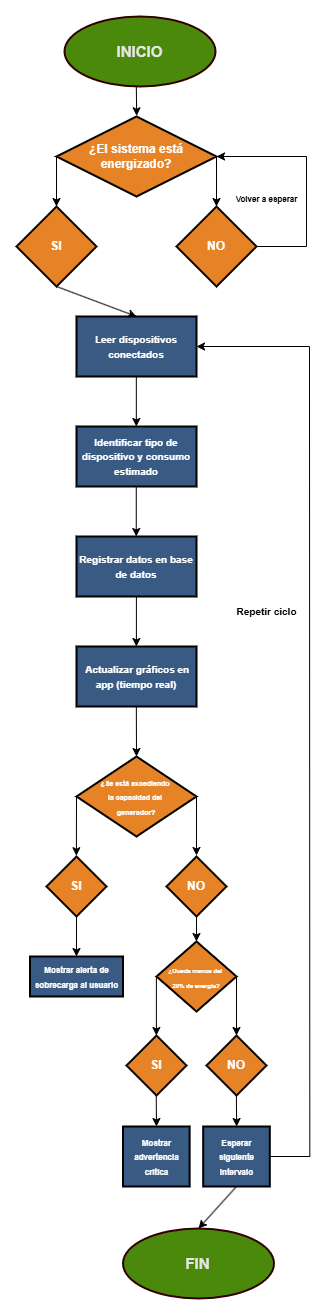

The diagram above was exported from draw.io. Its source (the exported page's mxGraphModel, read from the mxfile embedded in the PNG):
<mxGraphModel dx="475" dy="262" grid="0" gridSize="10" guides="1" tooltips="1" connect="1" arrows="1" fold="1" page="1" pageScale="1" pageWidth="827" pageHeight="1169" background="light-dark(#FFFFFF,#FFFFFF)" math="0" shadow="0">
  <root>
    <mxCell id="0" />
    <mxCell id="1" parent="0" />
    <mxCell id="IOqQ3y42_cRuybSjIXWl-1" value="&lt;font style=&quot;font-size: 15px; color: light-dark(rgb(0, 0, 0), rgb(230, 230, 230));&quot;&gt;&lt;b style=&quot;&quot;&gt;INICIO&lt;/b&gt;&lt;/font&gt;" style="ellipse;whiteSpace=wrap;html=1;fillColor=#60a917;fontColor=#ffffff;strokeColor=light-dark(#2D7600,#330000);gradientColor=none;strokeWidth=2;" vertex="1" parent="1">
      <mxGeometry x="338" y="90" width="151" height="70" as="geometry" />
    </mxCell>
    <mxCell id="IOqQ3y42_cRuybSjIXWl-4" value="&lt;b&gt;¿El sistema está energizado?&lt;/b&gt;" style="rhombus;whiteSpace=wrap;html=1;fillColor=light-dark(#FFFFFF,#E68326);strokeColor=light-dark(#000000,#000000);strokeWidth=2;" vertex="1" parent="1">
      <mxGeometry x="330" y="190" width="160" height="80" as="geometry" />
    </mxCell>
    <mxCell id="IOqQ3y42_cRuybSjIXWl-5" value="&lt;b&gt;SI&lt;/b&gt;" style="rhombus;whiteSpace=wrap;html=1;fillColor=light-dark(#FFFFFF,#E68326);strokeWidth=2;strokeColor=light-dark(#000000,#000000);" vertex="1" parent="1">
      <mxGeometry x="290" y="280" width="80" height="80" as="geometry" />
    </mxCell>
    <mxCell id="IOqQ3y42_cRuybSjIXWl-6" value="&lt;b&gt;NO&lt;/b&gt;" style="rhombus;whiteSpace=wrap;html=1;strokeColor=light-dark(#000000,#000000);fillColor=light-dark(#FFFFFF,#E68326);strokeWidth=2;" vertex="1" parent="1">
      <mxGeometry x="450" y="280" width="80" height="80" as="geometry" />
    </mxCell>
    <mxCell id="IOqQ3y42_cRuybSjIXWl-7" value="" style="endArrow=classic;html=1;rounded=0;strokeColor=light-dark(#000000,#000000);exitX=0;exitY=0.5;exitDx=0;exitDy=0;entryX=0.5;entryY=0;entryDx=0;entryDy=0;" edge="1" parent="1" source="IOqQ3y42_cRuybSjIXWl-4" target="IOqQ3y42_cRuybSjIXWl-5">
      <mxGeometry width="50" height="50" relative="1" as="geometry">
        <mxPoint x="280" y="230" as="sourcePoint" />
        <mxPoint x="300" y="260" as="targetPoint" />
      </mxGeometry>
    </mxCell>
    <mxCell id="IOqQ3y42_cRuybSjIXWl-8" value="" style="endArrow=classic;html=1;rounded=0;strokeColor=light-dark(#000000,#000000);exitX=0;exitY=0.5;exitDx=0;exitDy=0;entryX=0.5;entryY=0;entryDx=0;entryDy=0;" edge="1" parent="1">
      <mxGeometry width="50" height="50" relative="1" as="geometry">
        <mxPoint x="490" y="230" as="sourcePoint" />
        <mxPoint x="490" y="280" as="targetPoint" />
      </mxGeometry>
    </mxCell>
    <mxCell id="IOqQ3y42_cRuybSjIXWl-9" value="" style="endArrow=classic;html=1;rounded=0;strokeColor=light-dark(#000000,#000000);exitX=0;exitY=0.5;exitDx=0;exitDy=0;entryX=0.501;entryY=-0.009;entryDx=0;entryDy=0;entryPerimeter=0;" edge="1" parent="1" target="IOqQ3y42_cRuybSjIXWl-4">
      <mxGeometry width="50" height="50" relative="1" as="geometry">
        <mxPoint x="409.83" y="160" as="sourcePoint" />
        <mxPoint x="410" y="180" as="targetPoint" />
      </mxGeometry>
    </mxCell>
    <mxCell id="IOqQ3y42_cRuybSjIXWl-10" value="" style="endArrow=classic;html=1;rounded=0;strokeColor=light-dark(#000000,#000000);exitX=1;exitY=0.5;exitDx=0;exitDy=0;" edge="1" parent="1" source="IOqQ3y42_cRuybSjIXWl-6">
      <mxGeometry width="50" height="50" relative="1" as="geometry">
        <mxPoint x="540" y="320" as="sourcePoint" />
        <mxPoint x="490" y="230" as="targetPoint" />
        <Array as="points">
          <mxPoint x="580" y="320" />
          <mxPoint x="580" y="230" />
        </Array>
      </mxGeometry>
    </mxCell>
    <mxCell id="IOqQ3y42_cRuybSjIXWl-11" value="&lt;font style=&quot;color: light-dark(rgb(0, 0, 0), rgb(0, 0, 0)); font-size: 8px;&quot;&gt;&lt;b style=&quot;&quot;&gt;Volver a esperar&lt;/b&gt;&lt;/font&gt;" style="text;html=1;align=center;verticalAlign=middle;resizable=0;points=[];autosize=1;strokeColor=none;fillColor=none;" vertex="1" parent="1">
      <mxGeometry x="500" y="259" width="80" height="26" as="geometry" />
    </mxCell>
    <mxCell id="IOqQ3y42_cRuybSjIXWl-13" value="&lt;font style=&quot;color: light-dark(rgb(0, 0, 0), rgb(255, 255, 255)); font-size: 10px;&quot;&gt;&lt;b&gt;Leer dispositivos conectados&lt;/b&gt;&lt;/font&gt;" style="rounded=0;whiteSpace=wrap;html=1;fillColor=light-dark(#0050EF,#395A82);fontColor=#ffffff;strokeColor=light-dark(#001DBC,#000000);strokeWidth=2;" vertex="1" parent="1">
      <mxGeometry x="350" y="390" width="120" height="60" as="geometry" />
    </mxCell>
    <mxCell id="IOqQ3y42_cRuybSjIXWl-14" value="&lt;font style=&quot;color: light-dark(rgb(0, 0, 0), rgb(255, 255, 255)); font-size: 10px;&quot;&gt;&lt;b&gt;Identificar tipo de dispositivo y consumo estimado&lt;/b&gt;&lt;/font&gt;" style="rounded=0;whiteSpace=wrap;html=1;fillColor=light-dark(#0050EF,#395A82);fontColor=#ffffff;strokeColor=light-dark(#001DBC,#000000);strokeWidth=2;" vertex="1" parent="1">
      <mxGeometry x="350" y="500" width="120" height="60" as="geometry" />
    </mxCell>
    <mxCell id="IOqQ3y42_cRuybSjIXWl-15" value="" style="endArrow=classic;html=1;rounded=0;strokeColor=light-dark(#000000,#000000);exitX=0;exitY=0.5;exitDx=0;exitDy=0;entryX=0.5;entryY=0;entryDx=0;entryDy=0;" edge="1" parent="1">
      <mxGeometry width="50" height="50" relative="1" as="geometry">
        <mxPoint x="409.83" y="450" as="sourcePoint" />
        <mxPoint x="409.83" y="500" as="targetPoint" />
      </mxGeometry>
    </mxCell>
    <mxCell id="IOqQ3y42_cRuybSjIXWl-18" value="" style="endArrow=classic;html=1;rounded=0;strokeColor=light-dark(#000000,#000000);exitX=0.5;exitY=1;exitDx=0;exitDy=0;" edge="1" parent="1" source="IOqQ3y42_cRuybSjIXWl-5">
      <mxGeometry width="50" height="50" relative="1" as="geometry">
        <mxPoint x="380" y="370" as="sourcePoint" />
        <mxPoint x="410" y="390" as="targetPoint" />
      </mxGeometry>
    </mxCell>
    <mxCell id="IOqQ3y42_cRuybSjIXWl-19" value="&lt;font style=&quot;color: light-dark(rgb(0, 0, 0), rgb(255, 255, 255)); font-size: 10px;&quot;&gt;&lt;b&gt;Registrar datos en base de datos&lt;/b&gt;&lt;/font&gt;" style="rounded=0;whiteSpace=wrap;html=1;fillColor=light-dark(#0050EF,#395A82);fontColor=#ffffff;strokeColor=light-dark(#001DBC,#000000);strokeWidth=2;" vertex="1" parent="1">
      <mxGeometry x="350" y="610" width="120" height="60" as="geometry" />
    </mxCell>
    <mxCell id="IOqQ3y42_cRuybSjIXWl-20" value="&lt;b&gt;&lt;font style=&quot;font-size: 10px; color: light-dark(rgb(0, 0, 0), rgb(255, 255, 255));&quot;&gt;&amp;nbsp;Actualizar gráficos en app (tiempo real)&lt;/font&gt;&lt;/b&gt;" style="rounded=0;whiteSpace=wrap;html=1;fillColor=light-dark(#0050EF,#395A82);fontColor=#ffffff;strokeColor=light-dark(#001DBC,#000000);strokeWidth=2;" vertex="1" parent="1">
      <mxGeometry x="350" y="720" width="120" height="60" as="geometry" />
    </mxCell>
    <mxCell id="IOqQ3y42_cRuybSjIXWl-21" value="" style="endArrow=classic;html=1;rounded=0;strokeColor=light-dark(#000000,#000000);exitX=0;exitY=0.5;exitDx=0;exitDy=0;entryX=0.5;entryY=0;entryDx=0;entryDy=0;" edge="1" parent="1">
      <mxGeometry width="50" height="50" relative="1" as="geometry">
        <mxPoint x="409.76" y="560" as="sourcePoint" />
        <mxPoint x="409.76" y="610" as="targetPoint" />
      </mxGeometry>
    </mxCell>
    <mxCell id="IOqQ3y42_cRuybSjIXWl-22" value="" style="endArrow=classic;html=1;rounded=0;strokeColor=light-dark(#000000,#000000);exitX=0;exitY=0.5;exitDx=0;exitDy=0;entryX=0.5;entryY=0;entryDx=0;entryDy=0;" edge="1" parent="1">
      <mxGeometry width="50" height="50" relative="1" as="geometry">
        <mxPoint x="409.9" y="670" as="sourcePoint" />
        <mxPoint x="409.9" y="720" as="targetPoint" />
      </mxGeometry>
    </mxCell>
    <mxCell id="IOqQ3y42_cRuybSjIXWl-24" value="" style="endArrow=classic;html=1;rounded=0;strokeColor=light-dark(#000000,#000000);exitX=0;exitY=0.5;exitDx=0;exitDy=0;entryX=0.5;entryY=0;entryDx=0;entryDy=0;" edge="1" parent="1" target="IOqQ3y42_cRuybSjIXWl-25">
      <mxGeometry width="50" height="50" relative="1" as="geometry">
        <mxPoint x="409.83" y="780" as="sourcePoint" />
        <mxPoint x="410" y="830" as="targetPoint" />
      </mxGeometry>
    </mxCell>
    <mxCell id="IOqQ3y42_cRuybSjIXWl-25" value="&lt;font style=&quot;font-size: 7px;&quot;&gt;&lt;font style=&quot;&quot;&gt;&lt;b style=&quot;&quot;&gt;¿Se está excediendo&amp;nbsp;&lt;/b&gt;&lt;/font&gt;&lt;/font&gt;&lt;div&gt;&lt;font style=&quot;font-size: 7px;&quot;&gt;&lt;font style=&quot;&quot;&gt;&lt;b style=&quot;&quot;&gt;la&lt;/b&gt;&lt;/font&gt;&lt;b style=&quot;background-color: transparent; color: light-dark(rgb(0, 0, 0), rgb(255, 255, 255));&quot;&gt;&amp;nbsp;&lt;/b&gt;&lt;/font&gt;&lt;b style=&quot;font-size: 7px; background-color: transparent; color: light-dark(rgb(0, 0, 0), rgb(255, 255, 255));&quot;&gt;capacidad del&amp;nbsp;&lt;/b&gt;&lt;div&gt;&lt;div&gt;&lt;b style=&quot;background-color: transparent; color: light-dark(rgb(0, 0, 0), rgb(255, 255, 255));&quot;&gt;&lt;font style=&quot;font-size: 7px;&quot;&gt;generador?&lt;/font&gt;&lt;/b&gt;&lt;/div&gt;&lt;/div&gt;&lt;/div&gt;" style="rhombus;whiteSpace=wrap;html=1;fillColor=light-dark(#FFFFFF,#E68326);strokeColor=light-dark(#000000,#000000);strokeWidth=2;" vertex="1" parent="1">
      <mxGeometry x="350" y="830" width="120" height="80" as="geometry" />
    </mxCell>
    <mxCell id="IOqQ3y42_cRuybSjIXWl-29" value="&lt;b&gt;SI&lt;/b&gt;" style="rhombus;whiteSpace=wrap;html=1;fillColor=light-dark(#FFFFFF,#E68326);strokeWidth=2;strokeColor=light-dark(#000000,#000000);" vertex="1" parent="1">
      <mxGeometry x="320" y="930" width="60" height="60" as="geometry" />
    </mxCell>
    <mxCell id="IOqQ3y42_cRuybSjIXWl-30" value="&lt;b&gt;NO&lt;/b&gt;" style="rhombus;whiteSpace=wrap;html=1;fillColor=light-dark(#FFFFFF,#E68326);strokeWidth=2;strokeColor=light-dark(#000000,#000000);" vertex="1" parent="1">
      <mxGeometry x="440" y="930" width="60" height="60" as="geometry" />
    </mxCell>
    <mxCell id="IOqQ3y42_cRuybSjIXWl-31" value="" style="endArrow=classic;html=1;rounded=0;strokeColor=light-dark(#000000,#000000);exitX=0;exitY=0.5;exitDx=0;exitDy=0;entryX=0.498;entryY=-0.013;entryDx=0;entryDy=0;entryPerimeter=0;" edge="1" parent="1" target="IOqQ3y42_cRuybSjIXWl-29">
      <mxGeometry width="50" height="50" relative="1" as="geometry">
        <mxPoint x="350" y="870" as="sourcePoint" />
        <mxPoint x="350.17" y="920" as="targetPoint" />
      </mxGeometry>
    </mxCell>
    <mxCell id="IOqQ3y42_cRuybSjIXWl-32" value="" style="endArrow=classic;html=1;rounded=0;strokeColor=light-dark(#000000,#000000);exitX=0;exitY=0.5;exitDx=0;exitDy=0;entryX=0.498;entryY=-0.013;entryDx=0;entryDy=0;entryPerimeter=0;" edge="1" parent="1">
      <mxGeometry width="50" height="50" relative="1" as="geometry">
        <mxPoint x="470" y="870" as="sourcePoint" />
        <mxPoint x="470" y="929" as="targetPoint" />
      </mxGeometry>
    </mxCell>
    <mxCell id="IOqQ3y42_cRuybSjIXWl-33" value="&lt;font style=&quot;font-size: 8px;&quot;&gt;&lt;b&gt;Mostrar alerta de sobrecarga al usuario&lt;/b&gt;&lt;/font&gt;" style="rounded=0;whiteSpace=wrap;html=1;fillColor=light-dark(#FFFFFF,#395A82);strokeColor=light-dark(#000000,#000000);strokeWidth=2;" vertex="1" parent="1">
      <mxGeometry x="303.5" y="1030" width="93" height="40" as="geometry" />
    </mxCell>
    <mxCell id="IOqQ3y42_cRuybSjIXWl-34" value="" style="endArrow=classic;html=1;rounded=0;strokeColor=light-dark(#000000,#000000);exitX=0;exitY=0.5;exitDx=0;exitDy=0;" edge="1" parent="1">
      <mxGeometry width="50" height="50" relative="1" as="geometry">
        <mxPoint x="350" y="990" as="sourcePoint" />
        <mxPoint x="350" y="1030" as="targetPoint" />
      </mxGeometry>
    </mxCell>
    <mxCell id="IOqQ3y42_cRuybSjIXWl-35" value="&lt;font style=&quot;font-size: 6px;&quot;&gt;&lt;b&gt;¿Queda menos del&amp;nbsp;&lt;/b&gt;&lt;/font&gt;&lt;div&gt;&lt;font style=&quot;font-size: 6px;&quot;&gt;&lt;b&gt;20% de energía?&lt;/b&gt;&lt;/font&gt;&lt;/div&gt;" style="rhombus;whiteSpace=wrap;html=1;fillColor=light-dark(#FFFFFF,#E68326);strokeColor=light-dark(#000000,#000000);strokeWidth=2;" vertex="1" parent="1">
      <mxGeometry x="430" y="1015" width="80" height="70" as="geometry" />
    </mxCell>
    <mxCell id="IOqQ3y42_cRuybSjIXWl-36" value="" style="endArrow=classic;html=1;rounded=0;strokeColor=light-dark(#000000,#000000);exitX=0;exitY=0.5;exitDx=0;exitDy=0;entryX=0.5;entryY=0;entryDx=0;entryDy=0;" edge="1" parent="1" target="IOqQ3y42_cRuybSjIXWl-35">
      <mxGeometry width="50" height="50" relative="1" as="geometry">
        <mxPoint x="470" y="990" as="sourcePoint" />
        <mxPoint x="470" y="1010" as="targetPoint" />
      </mxGeometry>
    </mxCell>
    <mxCell id="IOqQ3y42_cRuybSjIXWl-37" value="&lt;b&gt;SI&lt;/b&gt;" style="rhombus;whiteSpace=wrap;html=1;fillColor=light-dark(#FFFFFF,#E68326);strokeWidth=2;strokeColor=light-dark(#000000,#000000);" vertex="1" parent="1">
      <mxGeometry x="400" y="1109" width="60" height="60" as="geometry" />
    </mxCell>
    <mxCell id="IOqQ3y42_cRuybSjIXWl-38" value="&lt;b&gt;NO&lt;/b&gt;" style="rhombus;whiteSpace=wrap;html=1;fillColor=light-dark(#FFFFFF,#E68326);strokeWidth=2;strokeColor=light-dark(#000000,#000000);" vertex="1" parent="1">
      <mxGeometry x="480" y="1109" width="60" height="60" as="geometry" />
    </mxCell>
    <mxCell id="IOqQ3y42_cRuybSjIXWl-39" value="" style="endArrow=classic;html=1;rounded=0;strokeColor=light-dark(#000000,#000000);exitX=0;exitY=0.5;exitDx=0;exitDy=0;entryX=0.498;entryY=-0.013;entryDx=0;entryDy=0;entryPerimeter=0;" edge="1" parent="1">
      <mxGeometry width="50" height="50" relative="1" as="geometry">
        <mxPoint x="429.9" y="1050" as="sourcePoint" />
        <mxPoint x="429.9" y="1109" as="targetPoint" />
      </mxGeometry>
    </mxCell>
    <mxCell id="IOqQ3y42_cRuybSjIXWl-40" value="" style="endArrow=classic;html=1;rounded=0;strokeColor=light-dark(#000000,#000000);exitX=0;exitY=0.5;exitDx=0;exitDy=0;entryX=0.498;entryY=-0.013;entryDx=0;entryDy=0;entryPerimeter=0;" edge="1" parent="1">
      <mxGeometry width="50" height="50" relative="1" as="geometry">
        <mxPoint x="510" y="1050" as="sourcePoint" />
        <mxPoint x="510" y="1109" as="targetPoint" />
      </mxGeometry>
    </mxCell>
    <mxCell id="IOqQ3y42_cRuybSjIXWl-41" value="&lt;font style=&quot;font-size: 8px;&quot;&gt;&lt;b&gt;Mostrar advertencia crítica&lt;/b&gt;&lt;/font&gt;" style="rounded=0;whiteSpace=wrap;html=1;fillColor=light-dark(#FFFFFF,#395A82);strokeColor=light-dark(#000000,#000000);strokeWidth=2;" vertex="1" parent="1">
      <mxGeometry x="396.5" y="1200" width="66.62" height="60" as="geometry" />
    </mxCell>
    <mxCell id="IOqQ3y42_cRuybSjIXWl-44" value="&lt;font style=&quot;font-size: 8px;&quot;&gt;&lt;b&gt;Esperar siguiente intervalo&lt;/b&gt;&lt;/font&gt;" style="rounded=0;whiteSpace=wrap;html=1;fillColor=light-dark(#FFFFFF,#395A82);strokeColor=light-dark(#000000,#000000);strokeWidth=2;" vertex="1" parent="1">
      <mxGeometry x="476.69" y="1200" width="66.62" height="60" as="geometry" />
    </mxCell>
    <mxCell id="IOqQ3y42_cRuybSjIXWl-45" value="" style="endArrow=classic;html=1;rounded=0;strokeColor=light-dark(#000000,#000000);exitX=0;exitY=0.5;exitDx=0;exitDy=0;" edge="1" parent="1">
      <mxGeometry width="50" height="50" relative="1" as="geometry">
        <mxPoint x="429.73" y="1169" as="sourcePoint" />
        <mxPoint x="430" y="1200" as="targetPoint" />
      </mxGeometry>
    </mxCell>
    <mxCell id="IOqQ3y42_cRuybSjIXWl-46" value="" style="endArrow=classic;html=1;rounded=0;strokeColor=light-dark(#000000,#000000);exitX=0;exitY=0.5;exitDx=0;exitDy=0;" edge="1" parent="1">
      <mxGeometry width="50" height="50" relative="1" as="geometry">
        <mxPoint x="509.87" y="1169" as="sourcePoint" />
        <mxPoint x="510.14" y="1200" as="targetPoint" />
      </mxGeometry>
    </mxCell>
    <mxCell id="IOqQ3y42_cRuybSjIXWl-47" value="" style="endArrow=classic;html=1;rounded=0;strokeColor=light-dark(#000000,#000000);entryX=1;entryY=0.5;entryDx=0;entryDy=0;" edge="1" parent="1" target="IOqQ3y42_cRuybSjIXWl-13">
      <mxGeometry width="50" height="50" relative="1" as="geometry">
        <mxPoint x="543.31" y="1230" as="sourcePoint" />
        <mxPoint x="520" y="420" as="targetPoint" />
        <Array as="points">
          <mxPoint x="583.31" y="1230" />
          <mxPoint x="583" y="420" />
        </Array>
      </mxGeometry>
    </mxCell>
    <mxCell id="IOqQ3y42_cRuybSjIXWl-48" value="&lt;font style=&quot;color: light-dark(rgb(0, 0, 0), rgb(0, 0, 0)); font-size: 10px;&quot;&gt;&lt;b&gt;Repetir ciclo&lt;/b&gt;&lt;/font&gt;" style="text;html=1;align=center;verticalAlign=middle;resizable=0;points=[];autosize=1;strokeColor=none;fillColor=none;" vertex="1" parent="1">
      <mxGeometry x="500" y="670" width="80" height="30" as="geometry" />
    </mxCell>
    <mxCell id="IOqQ3y42_cRuybSjIXWl-49" value="&lt;font style=&quot;font-size: 15px; color: light-dark(rgb(0, 0, 0), rgb(230, 230, 230));&quot;&gt;&lt;b style=&quot;&quot;&gt;FIN&lt;/b&gt;&lt;/font&gt;" style="ellipse;whiteSpace=wrap;html=1;fillColor=#60a917;fontColor=#ffffff;strokeColor=light-dark(#2D7600,#330000);gradientColor=none;strokeWidth=2;" vertex="1" parent="1">
      <mxGeometry x="396.5" y="1302" width="151" height="70" as="geometry" />
    </mxCell>
    <mxCell id="IOqQ3y42_cRuybSjIXWl-50" value="" style="endArrow=classic;html=1;rounded=0;strokeColor=light-dark(#000000,#000000);exitX=0.5;exitY=1;exitDx=0;exitDy=0;entryX=0.5;entryY=0;entryDx=0;entryDy=0;" edge="1" parent="1" source="IOqQ3y42_cRuybSjIXWl-44" target="IOqQ3y42_cRuybSjIXWl-49">
      <mxGeometry width="50" height="50" relative="1" as="geometry">
        <mxPoint x="575" y="1319" as="sourcePoint" />
        <mxPoint x="625" y="1269" as="targetPoint" />
      </mxGeometry>
    </mxCell>
  </root>
</mxGraphModel>